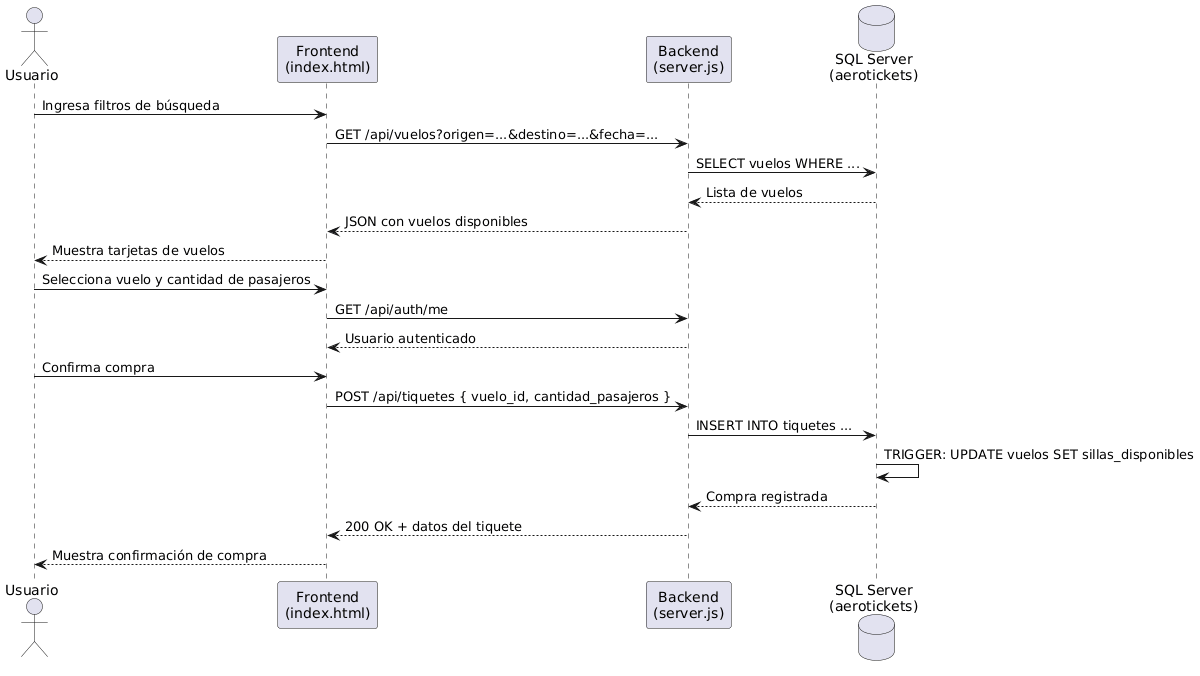

The diagram above was rendered by PlantUML. Its source (embedded in the PNG):
@startuml
actor Usuario
participant "Frontend\n(index.html)" as FE
participant "Backend\n(server.js)" as BE
database "SQL Server\n(aerotickets)" as DB

Usuario -> FE : Ingresa filtros de búsqueda
FE -> BE : GET /api/vuelos?origen=...&destino=...&fecha=...
BE -> DB : SELECT vuelos WHERE ...
DB --> BE : Lista de vuelos
BE --> FE : JSON con vuelos disponibles
FE --> Usuario : Muestra tarjetas de vuelos

Usuario -> FE : Selecciona vuelo y cantidad de pasajeros
FE -> BE : GET /api/auth/me
BE --> FE : Usuario autenticado

Usuario -> FE : Confirma compra
FE -> BE : POST /api/tiquetes { vuelo_id, cantidad_pasajeros }
BE -> DB : INSERT INTO tiquetes ...
DB -> DB : TRIGGER: UPDATE vuelos SET sillas_disponibles
DB --> BE : Compra registrada
BE --> FE : 200 OK + datos del tiquete
FE --> Usuario : Muestra confirmación de compra
@enduml